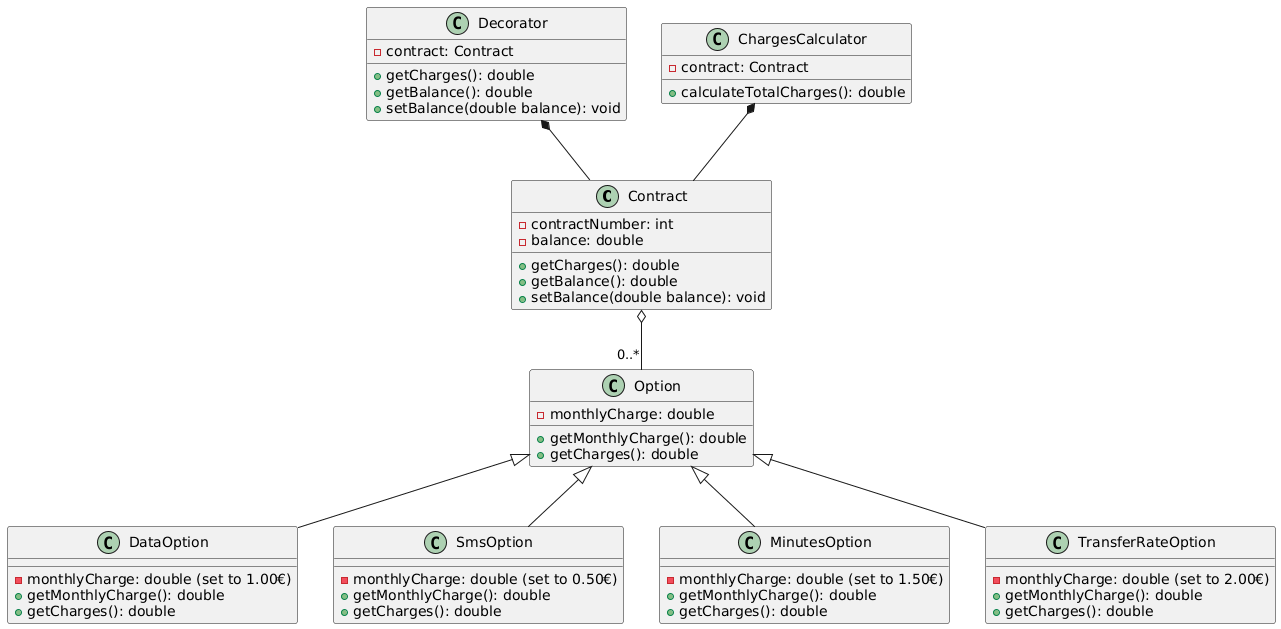

The diagram above was rendered by PlantUML. Its source (embedded in the PNG):
@startuml
class Contract {
    - contractNumber: int
    - balance: double
    + getCharges(): double
    + getBalance(): double
    + setBalance(double balance): void
}

class Option {
    - monthlyCharge: double
    + getMonthlyCharge(): double
    + getCharges(): double
}

class DataOption {
    - monthlyCharge: double (set to 1.00€)
    + getMonthlyCharge(): double
    + getCharges(): double
}

class SmsOption {
    - monthlyCharge: double (set to 0.50€)
    + getMonthlyCharge(): double
    + getCharges(): double
}

class MinutesOption {
    - monthlyCharge: double (set to 1.50€)
    + getMonthlyCharge(): double
    + getCharges(): double
}

class TransferRateOption {
    - monthlyCharge: double (set to 2.00€)
    + getMonthlyCharge(): double
    + getCharges(): double
}

class Decorator {
    - contract: Contract
    + getCharges(): double
    + getBalance(): double
    + setBalance(double balance): void
}

class ChargesCalculator {
    - contract: Contract
    + calculateTotalCharges(): double
}

Contract o-- "0..*" Option
Option <|-- DataOption
Option <|-- SmsOption
Option <|-- MinutesOption
Option <|-- TransferRateOption
Decorator *-- Contract
ChargesCalculator *-- Contract
@enduml